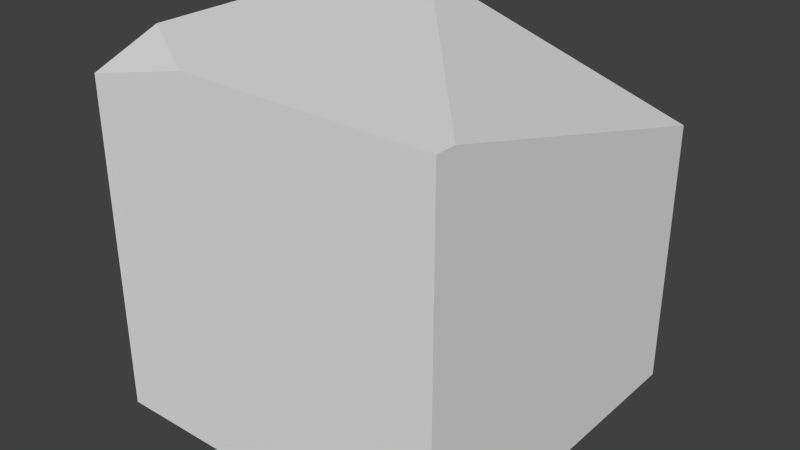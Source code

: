 # Source: Block1_broken2.blend  (saved by Blender 2.74.0; exported with 4.5.12 LTS)
import bpy
from mathutils import Matrix  # noqa: F401  (used for matrix-valued properties, if any)

bpy.ops.wm.read_factory_settings(use_empty=True)
scene = bpy.context.scene
scene.name = 'Scene'

# ---- collections
col_collection_1 = bpy.data.collections.new('Collection 1'); scene.collection.children.link(col_collection_1)

# ---- materials (node trees are filled in below, after node groups)
mat_material = bpy.data.materials.new('Material')
mat_material.alpha_threshold = 0.0
mat_material.use_transparent_shadow = False
mat_material.roughness = 0.5
mat_material.line_color = (0.0, 0.0, 0.0, 1.0)

# ---- material node trees

# ---- world
world_world = bpy.data.worlds.new('World'); scene.world = world_world
world_world.color = (0.05088, 0.05088, 0.05088)
world_world.use_sun_shadow = False
world_world.sun_shadow_jitter_overblur = 0.0
world_world.cycles.sampling_method = 'MANUAL'
world_world.cycles.sample_map_resolution = 256

# ---- meshes
me_cube = bpy.data.meshes.new('Cube')
me_cube.from_pydata([(0.5, 0.5, -0.5), (0.5, -0.5, -0.5), (-0.5, -0.5, -0.5), (-0.5, 0.5, -0.5), (0.5, -0.5, 0.5), (0.5, 0.5, 0.2451), (0.5, -0.444, 0.5), (-0.5, -0.5, 0.4264), (-0.1907, -0.5, 0.5), (-0.5, -0.3096, 0.5), (-0.5, 0.5, 0.2095), (-0.5, 0.1199, 0.5), (-0.2958, 0.4844, 0.5), (-0.2912, 0.5, 0.4943)], [], [(0, 1, 2, 3), (9, 7, 8), (12, 13, 10, 11), (0, 5, 6, 4, 1), (12, 11, 9, 8, 4, 6), (1, 4, 8, 7, 2), (6, 5, 13, 12), (5, 0, 3, 10, 13), (2, 7, 9, 11, 10, 3)])
_uv = me_cube.uv_layers.new(name='UVMap')
_uv.uv.foreach_set('vector', [0.4863, 0.2432, 0.4863, 0.4863, 0.2432, 0.4863, 0.2432, 0.2432, 0.9726, 0.44, 0.9746, 0.4896, 0.8974, 0.4863, 0.9206, 0.251, 0.9196, 0.2471, 0.9999, 0.2226, 0.9726, 0.3356, 0.4863, 0.2432, 0.6675, 0.2432, 0.7294, 0.4727, 0.7294, 0.4863, 0.4863, 0.4863, 0.9206, 0.251, 0.9726, 0.3356, 0.9726, 0.44, 0.8974, 0.4863, 0.7294, 0.4863, 0.7294, 0.4727, 0.2432, 0.7294, 8.553e-05, 0.7294, 8.562e-05, 0.5615, 0.01799, 0.4863, 0.2432, 0.4863, 0.7294, 0.4727, 0.7221, 0.2318, 0.9196, 0.2471, 0.9206, 0.251, 0.06205, 8.54e-05, 0.2432, 8.544e-05, 0.2432, 0.2432, 0.0707, 0.2432, 0.001461, 0.1925, 0.2432, 0.4863, 0.01799, 0.4863, 8.549e-05, 0.44, 8.54e-05, 0.3356, 0.0707, 0.2432, 0.2432, 0.2432])
me_cube.materials.append(mat_material)
me_cube.use_remesh_preserve_volume = False
me_cube.use_remesh_preserve_attributes = False
me_cube.use_mirror_vertex_groups = False
me_cube.update()

# ---- objects
ob_cube = bpy.data.objects.new('Cube', me_cube)

# ---- transforms, parenting, visibility, modifiers, constraints
ob_cube.location = (0.0, 0.0, 0.0)
ob_cube.lock_rotations_4d = False
ob_cube.empty_display_type = 'ARROWS'
ob_cube.lineart.crease_threshold = 0.0

# ---- collection membership
col_collection_1.objects.link(ob_cube)

# ---- scene / render settings (as saved in the file)
scene.frame_start = 1; scene.frame_end = 250; scene.frame_set(1)
scene.render.engine = 'BLENDER_EEVEE_NEXT'
scene.render.resolution_percentage = 50
scene.render.dither_intensity = 0.0
scene.cycles.use_denoising = False
scene.cycles.samples = 10
scene.cycles.sampling_pattern = 'TABULATED_SOBOL'
scene.cycles.light_sampling_threshold = 0.0
scene.cycles.use_adaptive_sampling = False
scene.cycles.use_light_tree = False
scene.cycles.blur_glossy = 0.0
scene.cycles.pixel_filter_type = 'GAUSSIAN'
scene.cycles.sample_clamp_indirect = 0.0
scene.view_settings.view_transform = 'Standard'
bpy.context.view_layer.update()

# ---- added for rendering (the .blend has no active camera and no usable light): camera, sun
cam_auto = bpy.data.cameras.new('AutoCamera')
cam_auto.lens = 50.0
cam_auto.sensor_width = 36.0
cam_auto.clip_end = 1000.0
ob_auto_camera = bpy.data.objects.new('AutoCamera', cam_auto)
scene.collection.objects.link(ob_auto_camera)
ob_auto_camera.location = (1.60254, -1.92304, 1.28203)
ob_auto_camera.rotation_euler = (1.09748, -7.21219e-08, 0.694738)
scene.camera = ob_auto_camera
light_auto_sun = bpy.data.lights.new('AutoSun', 'SUN')
light_auto_sun.energy = 3.0
light_auto_sun.angle = 0.0523599
ob_auto_sun = bpy.data.objects.new('AutoSun', light_auto_sun)
scene.collection.objects.link(ob_auto_sun)
ob_auto_sun.rotation_euler = (0.872665, 0.174533, 0.523599)
bpy.context.view_layer.update()
